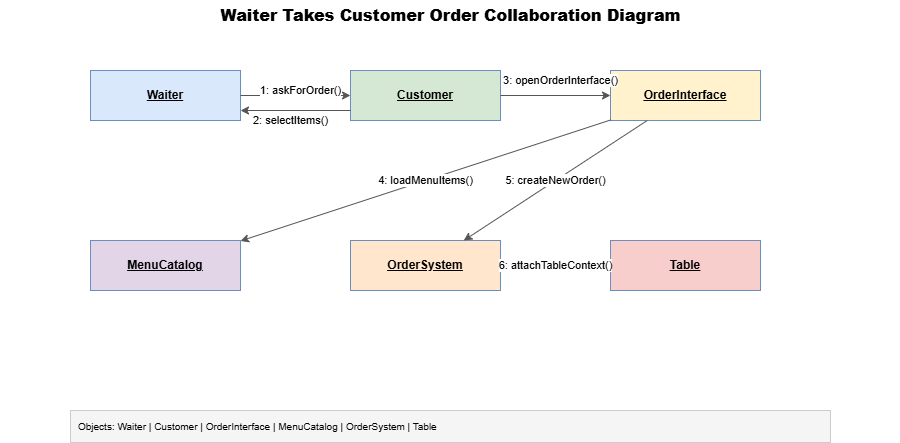

The diagram above was exported from draw.io. Its source (the exported page's mxGraphModel, read from the mxfile embedded in the PNG):
<mxGraphModel dx="915" dy="768" grid="1" gridSize="10" guides="1" tooltips="1" connect="1" arrows="1" fold="1" page="1" pageScale="1" pageWidth="900" pageHeight="500" math="0" shadow="0">
  <root>
    <mxCell id="0" />
    <mxCell id="1" parent="0" />
    <mxCell id="title" parent="1" style="text;html=1;strokeColor=none;fillColor=none;align=center;verticalAlign=middle;fontSize=16;fontStyle=1" value="&lt;b&gt;Waiter Takes Customer Order Collaboration Diagram&lt;/b&gt;" vertex="1">
      <mxGeometry height="30" width="900" y="10" as="geometry" />
    </mxCell>
    <mxCell id="o1" parent="1" style="rounded=0;whiteSpace=wrap;html=1;fillColor=#dae8fc;strokeColor=#6c8ebf;fontStyle=4;fontSize=12;" value="&lt;u&gt;&lt;b&gt;Waiter&lt;/b&gt;&lt;/u&gt;" vertex="1">
      <mxGeometry height="50" width="150" x="90" y="80" as="geometry" />
    </mxCell>
    <mxCell id="o2" parent="1" style="rounded=0;whiteSpace=wrap;html=1;fillColor=#d5e8d4;strokeColor=#6c8ebf;fontStyle=4;fontSize=12;" value="&lt;u&gt;&lt;b&gt;Customer&lt;/b&gt;&lt;/u&gt;" vertex="1">
      <mxGeometry height="50" width="150" x="350" y="80" as="geometry" />
    </mxCell>
    <mxCell id="o3" parent="1" style="rounded=0;whiteSpace=wrap;html=1;fillColor=#fff2cc;strokeColor=#6c8ebf;fontStyle=4;fontSize=12;" value="&lt;u&gt;&lt;b&gt;OrderInterface&lt;/b&gt;&lt;/u&gt;" vertex="1">
      <mxGeometry height="50" width="150" x="610" y="80" as="geometry" />
    </mxCell>
    <mxCell id="o4" parent="1" style="rounded=0;whiteSpace=wrap;html=1;fillColor=#e1d5e7;strokeColor=#6c8ebf;fontStyle=4;fontSize=12;" value="&lt;u&gt;&lt;b&gt;MenuCatalog&lt;/b&gt;&lt;/u&gt;" vertex="1">
      <mxGeometry height="50" width="150" x="90" y="250" as="geometry" />
    </mxCell>
    <mxCell id="o5" parent="1" style="rounded=0;whiteSpace=wrap;html=1;fillColor=#ffe6cc;strokeColor=#6c8ebf;fontStyle=4;fontSize=12;" value="&lt;u&gt;&lt;b&gt;OrderSystem&lt;/b&gt;&lt;/u&gt;" vertex="1">
      <mxGeometry height="50" width="150" x="350" y="250" as="geometry" />
    </mxCell>
    <mxCell id="o6" parent="1" style="rounded=0;whiteSpace=wrap;html=1;fillColor=#f8cecc;strokeColor=#6c8ebf;fontStyle=4;fontSize=12;" value="&lt;u&gt;&lt;b&gt;Table&lt;/b&gt;&lt;/u&gt;" vertex="1">
      <mxGeometry height="50" width="150" x="610" y="250" as="geometry" />
    </mxCell>
    <mxCell id="e1" edge="1" parent="1" source="o1" style="endArrow=classic;html=1;rounded=0;fontSize=11;strokeColor=#555555;" target="o2" value="1: askForOrder()">
      <mxGeometry relative="1" x="0.0909" y="5" as="geometry">
        <mxPoint as="offset" />
      </mxGeometry>
    </mxCell>
    <mxCell id="e2" edge="1" parent="1" style="endArrow=classic;html=1;rounded=0;fontSize=11;strokeColor=#555555;" value="2: selectItems()">
      <mxGeometry relative="1" x="0.0909" y="10" as="geometry">
        <mxPoint as="offset" />
        <mxPoint x="350" y="120.00000000000011" as="sourcePoint" />
        <mxPoint x="240" y="120.00000000000011" as="targetPoint" />
      </mxGeometry>
    </mxCell>
    <mxCell id="e3" edge="1" parent="1" source="o2" style="endArrow=classic;html=1;rounded=0;fontSize=11;strokeColor=#555555;exitX=1;exitY=0.5;exitDx=0;exitDy=0;entryX=0;entryY=0.5;entryDx=0;entryDy=0;" target="o3" value="3: openOrderInterface()">
      <mxGeometry relative="1" x="0.0909" y="15" as="geometry">
        <mxPoint as="offset" />
        <mxPoint x="240" y="90.00000000000011" as="sourcePoint" />
        <mxPoint x="610" y="90.00000000000011" as="targetPoint" />
      </mxGeometry>
    </mxCell>
    <mxCell id="e4" edge="1" parent="1" source="o3" style="endArrow=classic;html=1;rounded=0;fontSize=11;strokeColor=#555555;" target="o4" value="4: loadMenuItems()">
      <mxGeometry relative="1" as="geometry" />
    </mxCell>
    <mxCell id="e5" edge="1" parent="1" source="o3" style="endArrow=classic;html=1;rounded=0;fontSize=11;strokeColor=#555555;" target="o5" value="5: createNewOrder()">
      <mxGeometry relative="1" as="geometry" />
    </mxCell>
    <mxCell id="e6" edge="1" parent="1" source="o5" style="endArrow=classic;html=1;rounded=0;fontSize=11;strokeColor=#555555;" target="o6" value="6: attachTableContext()">
      <mxGeometry relative="1" as="geometry" />
    </mxCell>
    <mxCell id="legend" parent="1" style="rounded=0;whiteSpace=wrap;html=1;fillColor=#f5f5f5;strokeColor=#cccccc;fontSize=10;align=left;spacingLeft=6" value="Objects: Waiter | Customer | OrderInterface | MenuCatalog | OrderSystem | Table" vertex="1">
      <mxGeometry height="32" width="760" x="70" y="420" as="geometry" />
    </mxCell>
  </root>
</mxGraphModel>